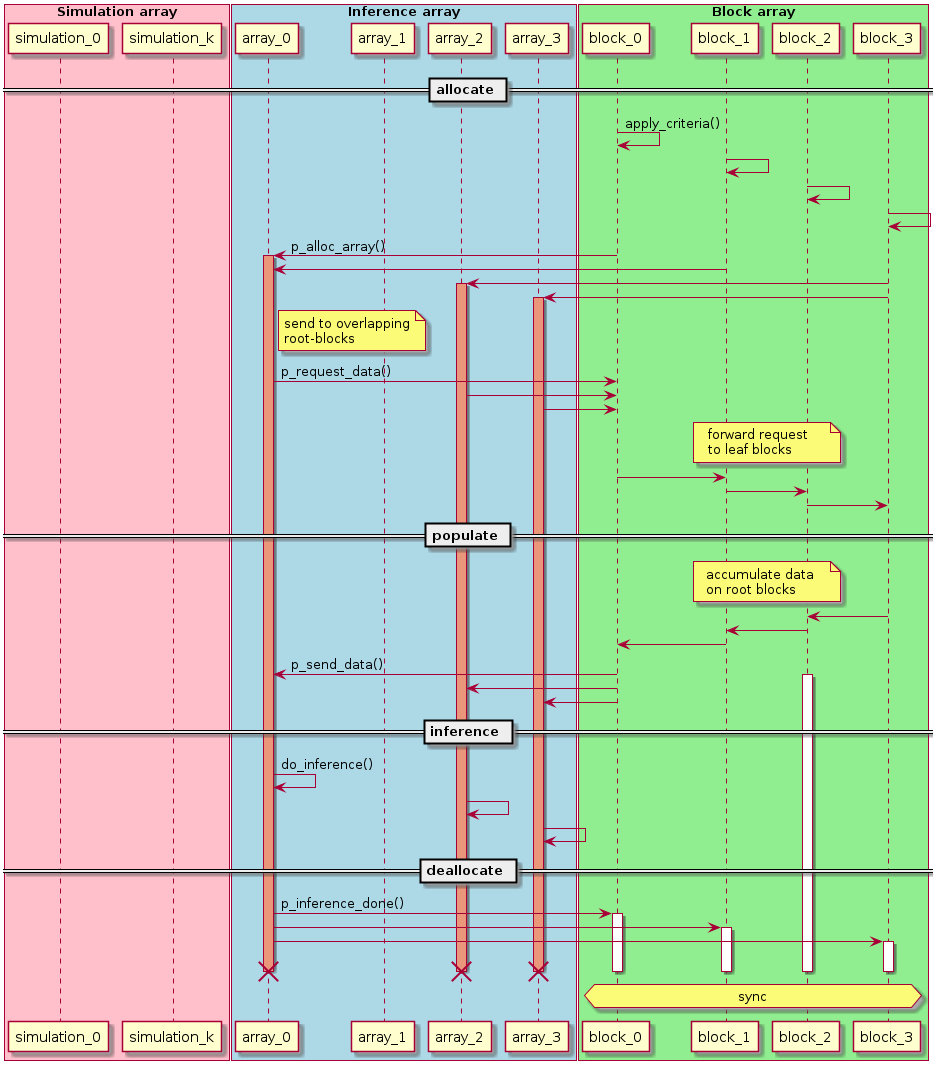

The diagram above was rendered by PlantUML. Its source (embedded in the PNG):
@startuml

box "Simulation array" #Pink
participant simulation_0 as s0
participant simulation_k as sk
end box

box "Inference array" #LightBlue
participant array_0 as a0
participant array_1 as a1
participant array_2 as a2
participant array_3 as a3
end box

box "Block array" #LightGreen
participant block_0 as b0
participant block_1 as b1
participant block_2 as b2
participant block_3 as b3
end box

== allocate ==

b0 -> b0 : apply_criteria()
b1 -> b1
b2 -> b2
b3 -> b3

b0 -> a0 : p_alloc_array()
activate a0 #DarkSalmon
b1 -> a0

b3 -> a2
activate a2 #DarkSalmon
b3 -> a3
activate a3 #DarkSalmon

note right a0: send to overlapping\nroot-blocks
a0 -> b0 : p_request_data()
a2 -> b0
a3 -> b0

note over b1,b2: forward request \nto leaf blocks
b0 -> b1
b1 -> b2
b2 -> b3
== populate ==

note over b1,b2: accumulate data\non root blocks
b2 <- b3
b1 <- b2
b0 <- b1

b0 -> a0 : p_send_data()

activate b2

b0 -> a2
b0 -> a3

== inference ==

a0 -> a0 : do_inference()
a2 -> a2
a3 -> a3

== deallocate ==

a0 -> b0 : p_inference_done()
activate b0
a0 -> b1
activate b1
a0 -> b3
activate b3
deactivate a0
destroy a0
deactivate a2
destroy a2
deactivate a3
destroy a3
deactivate b0
deactivate b1
deactivate b2
deactivate b3
hnote over b0, b3 : sync

@enduml